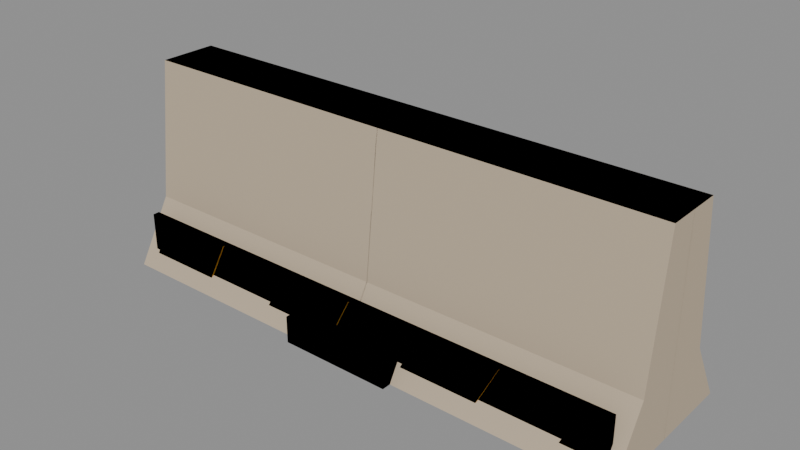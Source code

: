 # Source: dune_barrier.blend  (saved by Blender 5.3.31; exported with 4.5.12 LTS)
import bpy
from mathutils import Matrix  # noqa: F401  (used for matrix-valued properties, if any)

bpy.ops.wm.read_factory_settings(use_empty=True)
scene = bpy.context.scene
scene.name = 'Scene'

# ---- collections
col_source = bpy.data.collections.new('Source'); scene.collection.children.link(col_source)
col_export = bpy.data.collections.new('Export'); scene.collection.children.link(col_export)

# ---- materials (node trees are filled in below, after node groups)
mat_concrete = bpy.data.materials.new('Concrete')
mat_concrete.diffuse_color = (0.521, 0.4233, 0.305, 1.0)
mat_hazarddark = bpy.data.materials.new('HazardDark')
mat_hazarddark.diffuse_color = (0.02416, 0.0185, 0.02956, 1.0)
mat_hazard = bpy.data.materials.new('Hazard')
mat_hazard.diffuse_color = (1.0, 0.5395, 0.0137, 1.0)
mat_concretedark = bpy.data.materials.new('ConcreteDark')
mat_concretedark.diffuse_color = (0.2623, 0.2051, 0.1441, 1.0)

# ---- material node trees
mat_concrete.use_nodes = True; mat_concrete.node_tree.nodes.clear()
_N = mat_concrete.node_tree.nodes; _L = mat_concrete.node_tree.links
n0 = _N.new('ShaderNodeBsdfPrincipled'); n0.name = 'Principled BSDF'; n0.location = (-200, 100)
n0.inputs[0].default_value = (0.521, 0.4233, 0.305, 1.0)
n0.inputs[2].default_value = 0.9
n0.inputs[10].default_value = 0.005
n1 = _N.new('ShaderNodeOutputMaterial'); n1.name = 'Material Output'; n1.location = (200, 100)
_L.new(n0.outputs[0], n1.inputs[0])
n1.is_active_output = True
mat_hazarddark.use_nodes = True; mat_hazarddark.node_tree.nodes.clear()
_N = mat_hazarddark.node_tree.nodes; _L = mat_hazarddark.node_tree.links
n0 = _N.new('ShaderNodeBsdfPrincipled'); n0.name = 'Principled BSDF'; n0.location = (-200, 100)
n0.inputs[0].default_value = (0.02416, 0.0185, 0.02956, 1.0)
n0.inputs[2].default_value = 0.6
n0.inputs[10].default_value = 0.005
n1 = _N.new('ShaderNodeOutputMaterial'); n1.name = 'Material Output'; n1.location = (200, 100)
_L.new(n0.outputs[0], n1.inputs[0])
n1.is_active_output = True
mat_hazard.use_nodes = True; mat_hazard.node_tree.nodes.clear()
_N = mat_hazard.node_tree.nodes; _L = mat_hazard.node_tree.links
n0 = _N.new('ShaderNodeBsdfPrincipled'); n0.name = 'Principled BSDF'; n0.location = (-200, 100)
n0.inputs[0].default_value = (1.0, 0.5395, 0.0137, 1.0)
n0.inputs[2].default_value = 0.6
n0.inputs[10].default_value = 0.005
n1 = _N.new('ShaderNodeOutputMaterial'); n1.name = 'Material Output'; n1.location = (200, 100)
_L.new(n0.outputs[0], n1.inputs[0])
n1.is_active_output = True
mat_concretedark.use_nodes = True; mat_concretedark.node_tree.nodes.clear()
_N = mat_concretedark.node_tree.nodes; _L = mat_concretedark.node_tree.links
n0 = _N.new('ShaderNodeBsdfPrincipled'); n0.name = 'Principled BSDF'; n0.location = (-200, 100)
n0.inputs[0].default_value = (0.2623, 0.2051, 0.1441, 1.0)
n0.inputs[2].default_value = 0.92
n0.inputs[10].default_value = 0.005
n1 = _N.new('ShaderNodeOutputMaterial'); n1.name = 'Material Output'; n1.location = (200, 100)
_L.new(n0.outputs[0], n1.inputs[0])
n1.is_active_output = True

# ---- meshes
me_body = bpy.data.meshes.new('Body')
me_body.from_pydata([(-0.36, -1.2, 0.0), (0.36, -1.2, 0.0), (0.2, -1.2, 0.28), (0.13, -1.2, 0.9), (-0.13, -1.2, 0.9), (-0.2, -1.2, 0.28), (-0.36, 1.2, 0.0), (0.36, 1.2, 0.0), (0.2, 1.2, 0.28), (0.13, 1.2, 0.9), (-0.13, 1.2, 0.9), (-0.2, 1.2, 0.28)], [], [(0, 1, 2, 3, 4, 5), (11, 10, 9, 8, 7, 6), (0, 6, 7, 1), (1, 7, 8, 2), (2, 8, 9, 3), (3, 9, 10, 4), (4, 10, 11, 5), (5, 11, 6, 0)])
_k = set([(0, 1), (0, 5), (0, 6), (1, 2), (1, 7), (2, 3), (2, 8), (3, 4), (3, 9), (4, 5), (4, 10), (5, 11), (6, 7), (6, 11), (7, 8), (8, 9), (9, 10), (10, 11)])
me_body.attributes.new('sharp_edge', 'BOOLEAN', 'EDGE').data.foreach_set('value', [ (min(e.vertices), max(e.vertices)) in _k for e in me_body.edges])
me_body.materials.append(mat_concrete)
me_body.update()
me_paint_1back = bpy.data.meshes.new('Paint-1Back')
me_paint_1back.from_pydata([(-1.15, -0.015, -0.11), (-1.15, -0.015, 0.11), (-1.15, 0.015, -0.11), (-1.15, 0.015, 0.11), (1.15, -0.015, -0.11), (1.15, -0.015, 0.11), (1.15, 0.015, -0.11), (1.15, 0.015, 0.11)], [], [(0, 1, 3, 2), (2, 3, 7, 6), (6, 7, 5, 4), (4, 5, 1, 0), (2, 6, 4, 0), (7, 3, 1, 5)])
me_paint_1back.polygons.foreach_set('use_smooth', [True] * 6)
_k = set([(0, 1), (0, 2), (0, 4), (1, 3), (1, 5), (2, 3), (2, 6), (3, 7), (4, 5), (4, 6), (5, 7), (6, 7)])
me_paint_1back.attributes.new('sharp_edge', 'BOOLEAN', 'EDGE').data.foreach_set('value', [ (min(e.vertices), max(e.vertices)) in _k for e in me_paint_1back.edges])
me_paint_1back.materials.append(mat_hazarddark)
me_paint_1back.update()
me_paint_1s00 = bpy.data.meshes.new('Paint-1S00')
me_paint_1s00.from_pydata([(-1.15, -0.009, -0.11), (-0.8, -0.009, -0.11), (-0.69, -0.009, 0.11), (-1.04, -0.009, 0.11), (-1.15, 0.009, -0.11), (-0.8, 0.009, -0.11), (-0.69, 0.009, 0.11), (-1.04, 0.009, 0.11)], [], [(0, 1, 2, 3), (7, 6, 5, 4), (0, 4, 5, 1), (1, 5, 6, 2), (2, 6, 7, 3), (3, 7, 4, 0)])
_k = set([(0, 1), (0, 3), (0, 4), (1, 2), (1, 5), (2, 3), (2, 6), (3, 7), (4, 5), (4, 7), (5, 6), (6, 7)])
me_paint_1s00.attributes.new('sharp_edge', 'BOOLEAN', 'EDGE').data.foreach_set('value', [ (min(e.vertices), max(e.vertices)) in _k for e in me_paint_1s00.edges])
me_paint_1s00.materials.append(mat_hazard)
me_paint_1s00.update()
me_paint_1s02 = bpy.data.meshes.new('Paint-1S02')
me_paint_1s02.from_pydata([(-0.45, -0.009, -0.11), (-0.1, -0.009, -0.11), (0.01, -0.009, 0.11), (-0.34, -0.009, 0.11), (-0.45, 0.009, -0.11), (-0.1, 0.009, -0.11), (0.01, 0.009, 0.11), (-0.34, 0.009, 0.11)], [], [(0, 1, 2, 3), (7, 6, 5, 4), (0, 4, 5, 1), (1, 5, 6, 2), (2, 6, 7, 3), (3, 7, 4, 0)])
_k = set([(0, 1), (0, 3), (0, 4), (1, 2), (1, 5), (2, 3), (2, 6), (3, 7), (4, 5), (4, 7), (5, 6), (6, 7)])
me_paint_1s02.attributes.new('sharp_edge', 'BOOLEAN', 'EDGE').data.foreach_set('value', [ (min(e.vertices), max(e.vertices)) in _k for e in me_paint_1s02.edges])
me_paint_1s02.materials.append(mat_hazard)
me_paint_1s02.update()
me_paint_1s04 = bpy.data.meshes.new('Paint-1S04')
me_paint_1s04.from_pydata([(0.25, -0.009, -0.11), (0.6, -0.009, -0.11), (0.71, -0.009, 0.11), (0.36, -0.009, 0.11), (0.25, 0.009, -0.11), (0.6, 0.009, -0.11), (0.71, 0.009, 0.11), (0.36, 0.009, 0.11)], [], [(0, 1, 2, 3), (7, 6, 5, 4), (0, 4, 5, 1), (1, 5, 6, 2), (2, 6, 7, 3), (3, 7, 4, 0)])
_k = set([(0, 1), (0, 3), (0, 4), (1, 2), (1, 5), (2, 3), (2, 6), (3, 7), (4, 5), (4, 7), (5, 6), (6, 7)])
me_paint_1s04.attributes.new('sharp_edge', 'BOOLEAN', 'EDGE').data.foreach_set('value', [ (min(e.vertices), max(e.vertices)) in _k for e in me_paint_1s04.edges])
me_paint_1s04.materials.append(mat_hazard)
me_paint_1s04.update()
me_paint_1s06 = bpy.data.meshes.new('Paint-1S06')
me_paint_1s06.from_pydata([(0.95, -0.009, -0.11), (1.15, -0.009, -0.11), (1.15, -0.009, 0.11), (1.06, -0.009, 0.11), (0.95, 0.009, -0.11), (1.15, 0.009, -0.11), (1.15, 0.009, 0.11), (1.06, 0.009, 0.11)], [], [(0, 1, 2, 3), (7, 6, 5, 4), (0, 4, 5, 1), (1, 5, 6, 2), (2, 6, 7, 3), (3, 7, 4, 0)])
_k = set([(0, 1), (0, 3), (0, 4), (1, 2), (1, 5), (2, 3), (2, 6), (3, 7), (4, 5), (4, 7), (5, 6), (6, 7)])
me_paint_1s06.attributes.new('sharp_edge', 'BOOLEAN', 'EDGE').data.foreach_set('value', [ (min(e.vertices), max(e.vertices)) in _k for e in me_paint_1s06.edges])
me_paint_1s06.materials.append(mat_hazard)
me_paint_1s06.update()
me_paint1back = bpy.data.meshes.new('Paint1Back')
me_paint1back.from_pydata([(-1.15, -0.015, -0.11), (-1.15, -0.015, 0.11), (-1.15, 0.015, -0.11), (-1.15, 0.015, 0.11), (1.15, -0.015, -0.11), (1.15, -0.015, 0.11), (1.15, 0.015, -0.11), (1.15, 0.015, 0.11)], [], [(0, 1, 3, 2), (2, 3, 7, 6), (6, 7, 5, 4), (4, 5, 1, 0), (2, 6, 4, 0), (7, 3, 1, 5)])
me_paint1back.polygons.foreach_set('use_smooth', [True] * 6)
_k = set([(0, 1), (0, 2), (0, 4), (1, 3), (1, 5), (2, 3), (2, 6), (3, 7), (4, 5), (4, 6), (5, 7), (6, 7)])
me_paint1back.attributes.new('sharp_edge', 'BOOLEAN', 'EDGE').data.foreach_set('value', [ (min(e.vertices), max(e.vertices)) in _k for e in me_paint1back.edges])
me_paint1back.materials.append(mat_hazarddark)
me_paint1back.update()
me_paint1s00 = bpy.data.meshes.new('Paint1S00')
me_paint1s00.from_pydata([(-1.15, -0.009, -0.11), (-0.8, -0.009, -0.11), (-0.69, -0.009, 0.11), (-1.04, -0.009, 0.11), (-1.15, 0.009, -0.11), (-0.8, 0.009, -0.11), (-0.69, 0.009, 0.11), (-1.04, 0.009, 0.11)], [], [(0, 1, 2, 3), (7, 6, 5, 4), (0, 4, 5, 1), (1, 5, 6, 2), (2, 6, 7, 3), (3, 7, 4, 0)])
_k = set([(0, 1), (0, 3), (0, 4), (1, 2), (1, 5), (2, 3), (2, 6), (3, 7), (4, 5), (4, 7), (5, 6), (6, 7)])
me_paint1s00.attributes.new('sharp_edge', 'BOOLEAN', 'EDGE').data.foreach_set('value', [ (min(e.vertices), max(e.vertices)) in _k for e in me_paint1s00.edges])
me_paint1s00.materials.append(mat_hazard)
me_paint1s00.update()
me_paint1s02 = bpy.data.meshes.new('Paint1S02')
me_paint1s02.from_pydata([(-0.45, -0.009, -0.11), (-0.1, -0.009, -0.11), (0.01, -0.009, 0.11), (-0.34, -0.009, 0.11), (-0.45, 0.009, -0.11), (-0.1, 0.009, -0.11), (0.01, 0.009, 0.11), (-0.34, 0.009, 0.11)], [], [(0, 1, 2, 3), (7, 6, 5, 4), (0, 4, 5, 1), (1, 5, 6, 2), (2, 6, 7, 3), (3, 7, 4, 0)])
_k = set([(0, 1), (0, 3), (0, 4), (1, 2), (1, 5), (2, 3), (2, 6), (3, 7), (4, 5), (4, 7), (5, 6), (6, 7)])
me_paint1s02.attributes.new('sharp_edge', 'BOOLEAN', 'EDGE').data.foreach_set('value', [ (min(e.vertices), max(e.vertices)) in _k for e in me_paint1s02.edges])
me_paint1s02.materials.append(mat_hazard)
me_paint1s02.update()
me_paint1s04 = bpy.data.meshes.new('Paint1S04')
me_paint1s04.from_pydata([(0.25, -0.009, -0.11), (0.6, -0.009, -0.11), (0.71, -0.009, 0.11), (0.36, -0.009, 0.11), (0.25, 0.009, -0.11), (0.6, 0.009, -0.11), (0.71, 0.009, 0.11), (0.36, 0.009, 0.11)], [], [(0, 1, 2, 3), (7, 6, 5, 4), (0, 4, 5, 1), (1, 5, 6, 2), (2, 6, 7, 3), (3, 7, 4, 0)])
_k = set([(0, 1), (0, 3), (0, 4), (1, 2), (1, 5), (2, 3), (2, 6), (3, 7), (4, 5), (4, 7), (5, 6), (6, 7)])
me_paint1s04.attributes.new('sharp_edge', 'BOOLEAN', 'EDGE').data.foreach_set('value', [ (min(e.vertices), max(e.vertices)) in _k for e in me_paint1s04.edges])
me_paint1s04.materials.append(mat_hazard)
me_paint1s04.update()
me_paint1s06 = bpy.data.meshes.new('Paint1S06')
me_paint1s06.from_pydata([(0.95, -0.009, -0.11), (1.15, -0.009, -0.11), (1.15, -0.009, 0.11), (1.06, -0.009, 0.11), (0.95, 0.009, -0.11), (1.15, 0.009, -0.11), (1.15, 0.009, 0.11), (1.06, 0.009, 0.11)], [], [(0, 1, 2, 3), (7, 6, 5, 4), (0, 4, 5, 1), (1, 5, 6, 2), (2, 6, 7, 3), (3, 7, 4, 0)])
_k = set([(0, 1), (0, 3), (0, 4), (1, 2), (1, 5), (2, 3), (2, 6), (3, 7), (4, 5), (4, 7), (5, 6), (6, 7)])
me_paint1s06.attributes.new('sharp_edge', 'BOOLEAN', 'EDGE').data.foreach_set('value', [ (min(e.vertices), max(e.vertices)) in _k for e in me_paint1s06.edges])
me_paint1s06.materials.append(mat_hazard)
me_paint1s06.update()
me_slot = bpy.data.meshes.new('Slot')
me_slot.from_pydata([(-0.25, -0.4, -0.06), (-0.25, -0.4, 0.06), (-0.25, 0.4, -0.06), (-0.25, 0.4, 0.06), (0.25, -0.4, -0.06), (0.25, -0.4, 0.06), (0.25, 0.4, -0.06), (0.25, 0.4, 0.06)], [], [(0, 1, 3, 2), (2, 3, 7, 6), (6, 7, 5, 4), (4, 5, 1, 0), (2, 6, 4, 0), (7, 3, 1, 5)])
me_slot.polygons.foreach_set('use_smooth', [True] * 6)
_k = set([(0, 1), (0, 2), (0, 4), (1, 3), (1, 5), (2, 3), (2, 6), (3, 7), (4, 5), (4, 6), (5, 7), (6, 7)])
me_slot.attributes.new('sharp_edge', 'BOOLEAN', 'EDGE').data.foreach_set('value', [ (min(e.vertices), max(e.vertices)) in _k for e in me_slot.edges])
me_slot.materials.append(mat_concretedark)
me_slot.update()
me_barrier = bpy.data.meshes.new('Barrier')
me_barrier.from_pydata([(1.2, -0.36, 0.0), (1.2, 0.36, 0.0), (1.2, 0.2, 0.28), (1.2, 0.13, 0.9), (1.2, -0.13, 0.9), (1.2, -0.2, 0.28), (-1.2, -0.36, 0.0), (-1.2, 0.36, 0.0), (-1.2, 0.2, 0.28), (-1.2, 0.13, 0.9), (-1.2, -0.13, 0.9), (-1.2, -0.2, 0.28), (-1.15, -0.315, 0.03), (-1.15, -0.315, 0.25), (-1.15, -0.285, 0.03), (-1.15, -0.285, 0.25), (1.15, -0.315, 0.03), (1.15, -0.315, 0.25), (1.15, -0.285, 0.03), (1.15, -0.285, 0.25), (-1.15, -0.3225, 0.03), (-0.8, -0.3225, 0.03), (-0.69, -0.3225, 0.25), (-1.04, -0.3225, 0.25), (-1.15, -0.3045, 0.03), (-0.8, -0.3045, 0.03), (-0.69, -0.3045, 0.25), (-1.04, -0.3045, 0.25), (-0.45, -0.3225, 0.03), (-0.1, -0.3225, 0.03), (0.01, -0.3225, 0.25), (-0.34, -0.3225, 0.25), (-0.45, -0.3045, 0.03), (-0.1, -0.3045, 0.03), (0.01, -0.3045, 0.25), (-0.34, -0.3045, 0.25), (0.25, -0.3225, 0.03), (0.6, -0.3225, 0.03), (0.71, -0.3225, 0.25), (0.36, -0.3225, 0.25), (0.25, -0.3045, 0.03), (0.6, -0.3045, 0.03), (0.71, -0.3045, 0.25), (0.36, -0.3045, 0.25), (0.95, -0.3225, 0.03), (1.15, -0.3225, 0.03), (1.15, -0.3225, 0.25), (1.06, -0.3225, 0.25), (0.95, -0.3045, 0.03), (1.15, -0.3045, 0.03), (1.15, -0.3045, 0.25), (1.06, -0.3045, 0.25), (1.15, 0.315, 0.03), (1.15, 0.315, 0.25), (1.15, 0.285, 0.03), (1.15, 0.285, 0.25), (-1.15, 0.315, 0.03), (-1.15, 0.315, 0.25), (-1.15, 0.285, 0.03), (-1.15, 0.285, 0.25), (1.15, 0.3225, 0.03), (0.8, 0.3225, 0.03), (0.69, 0.3225, 0.25), (1.04, 0.3225, 0.25), (1.15, 0.3045, 0.03), (0.8, 0.3045, 0.03), (0.69, 0.3045, 0.25), (1.04, 0.3045, 0.25), (0.45, 0.3225, 0.03), (0.1, 0.3225, 0.03), (-0.01, 0.3225, 0.25), (0.34, 0.3225, 0.25), (0.45, 0.3045, 0.03), (0.1, 0.3045, 0.03), (-0.01, 0.3045, 0.25), (0.34, 0.3045, 0.25), (-0.25, 0.3225, 0.03), (-0.6, 0.3225, 0.03), (-0.71, 0.3225, 0.25), (-0.36, 0.3225, 0.25), (-0.25, 0.3045, 0.03), (-0.6, 0.3045, 0.03), (-0.71, 0.3045, 0.25), (-0.36, 0.3045, 0.25), (-0.95, 0.3225, 0.03), (-1.15, 0.3225, 0.03), (-1.15, 0.3225, 0.25), (-1.06, 0.3225, 0.25), (-0.95, 0.3045, 0.03), (-1.15, 0.3045, 0.03), (-1.15, 0.3045, 0.25), (-1.06, 0.3045, 0.25), (-0.25, -0.4, 0.0), (-0.25, -0.4, 0.12), (-0.25, 0.4, 0.0), (-0.25, 0.4, 0.12), (0.25, -0.4, 0.0), (0.25, -0.4, 0.12), (0.25, 0.4, 0.0), (0.25, 0.4, 0.12)], [], [(0, 1, 2, 3, 4, 5), (11, 10, 9, 8, 7, 6), (0, 6, 7, 1), (1, 7, 8, 2), (2, 8, 9, 3), (3, 9, 10, 4), (4, 10, 11, 5), (5, 11, 6, 0), (12, 13, 15, 14), (14, 15, 19, 18), (18, 19, 17, 16), (16, 17, 13, 12), (14, 18, 16, 12), (19, 15, 13, 17), (20, 21, 22, 23), (27, 26, 25, 24), (20, 24, 25, 21), (21, 25, 26, 22), (22, 26, 27, 23), (23, 27, 24, 20), (28, 29, 30, 31), (35, 34, 33, 32), (28, 32, 33, 29), (29, 33, 34, 30), (30, 34, 35, 31), (31, 35, 32, 28), (36, 37, 38, 39), (43, 42, 41, 40), (36, 40, 41, 37), (37, 41, 42, 38), (38, 42, 43, 39), (39, 43, 40, 36), (44, 45, 46, 47), (51, 50, 49, 48), (44, 48, 49, 45), (45, 49, 50, 46), (46, 50, 51, 47), (47, 51, 48, 44), (52, 53, 55, 54), (54, 55, 59, 58), (58, 59, 57, 56), (56, 57, 53, 52), (54, 58, 56, 52), (59, 55, 53, 57), (60, 61, 62, 63), (67, 66, 65, 64), (60, 64, 65, 61), (61, 65, 66, 62), (62, 66, 67, 63), (63, 67, 64, 60), (68, 69, 70, 71), (75, 74, 73, 72), (68, 72, 73, 69), (69, 73, 74, 70), (70, 74, 75, 71), (71, 75, 72, 68), (76, 77, 78, 79), (83, 82, 81, 80), (76, 80, 81, 77), (77, 81, 82, 78), (78, 82, 83, 79), (79, 83, 80, 76), (84, 85, 86, 87), (91, 90, 89, 88), (84, 88, 89, 85), (85, 89, 90, 86), (86, 90, 91, 87), (87, 91, 88, 84), (92, 93, 95, 94), (94, 95, 99, 98), (98, 99, 97, 96), (96, 97, 93, 92), (94, 98, 96, 92), (99, 95, 93, 97)])
me_barrier.polygons.foreach_set('use_smooth', [True] * 74)
me_barrier.polygons.foreach_set('material_index', [1, 1, 1, 1, 1, 1, 1, 1, 2, 2, 2, 2, 2, 2, 3, 3, 3, 3, 3, 3, 3, 3, 3, 3, 3, 3, 3, 3, 3, 3, 3, 3, 3, 3, 3, 3, 3, 3, 2, 2, 2, 2, 2, 2, 3, 3, 3, 3, 3, 3, 3, 3, 3, 3, 3, 3, 3, 3, 3, 3, 3, 3, 3, 3, 3, 3, 3, 3, 4, 4, 4, 4, 4, 4])
_k = set([(0, 1), (0, 5), (0, 6), (1, 2), (1, 7), (2, 3), (2, 8), (3, 4), (3, 9), (4, 5), (4, 10), (5, 11), (6, 7), (6, 11), (7, 8), (8, 9), (9, 10), (10, 11), (12, 13), (12, 14), (12, 16), (13, 15), (13, 17), (14, 15), (14, 18), (15, 19), (16, 17), (16, 18), (17, 19), (18, 19), (20, 21), (20, 23), (20, 24), (21, 22), (21, 25), (22, 23), (22, 26), (23, 27), (24, 25), (24, 27), (25, 26), (26, 27), (28, 29), (28, 31), (28, 32), (29, 30), (29, 33), (30, 31), (30, 34), (31, 35), (32, 33), (32, 35), (33, 34), (34, 35), (36, 37), (36, 39), (36, 40), (37, 38), (37, 41), (38, 39), (38, 42), (39, 43), (40, 41), (40, 43), (41, 42), (42, 43), (44, 45), (44, 47), (44, 48), (45, 46), (45, 49), (46, 47), (46, 50), (47, 51), (48, 49), (48, 51), (49, 50), (50, 51), (52, 53), (52, 54), (52, 56), (53, 55), (53, 57), (54, 55), (54, 58), (55, 59), (56, 57), (56, 58), (57, 59), (58, 59), (60, 61), (60, 63), (60, 64), (61, 62), (61, 65), (62, 63), (62, 66), (63, 67), (64, 65), (64, 67), (65, 66), (66, 67), (68, 69), (68, 71), (68, 72), (69, 70), (69, 73), (70, 71), (70, 74), (71, 75), (72, 73), (72, 75), (73, 74), (74, 75), (76, 77), (76, 79), (76, 80), (77, 78), (77, 81), (78, 79), (78, 82), (79, 83), (80, 81), (80, 83), (81, 82), (82, 83), (84, 85), (84, 87), (84, 88), (85, 86), (85, 89), (86, 87), (86, 90), (87, 91), (88, 89), (88, 91), (89, 90), (90, 91), (92, 93), (92, 94), (92, 96), (93, 95), (93, 97), (94, 95), (94, 98), (95, 99), (96, 97), (96, 98), (97, 99), (98, 99)])
me_barrier.attributes.new('sharp_edge', 'BOOLEAN', 'EDGE').data.foreach_set('value', [ (min(e.vertices), max(e.vertices)) in _k for e in me_barrier.edges])
me_barrier.materials.append(None)
me_barrier.materials.append(mat_concrete)
me_barrier.materials.append(mat_hazarddark)
me_barrier.materials.append(mat_hazard)
me_barrier.materials.append(mat_concretedark)
me_barrier.update()
me_barrier.normals_split_custom_set([tuple(v) for v in zip(*[iter([1.0, 0.0, 0.0, 1.0, 0.0, 0.0, 1.0, 0.0, 0.0, 1.0, 0.0, 0.0, 1.0, 0.0, 0.0, 1.0, 0.0, 0.0, -1.0, 0.0, 0.0, -1.0, 0.0, 0.0, -1.0, 0.0, 0.0, -1.0, 0.0, 0.0, -1.0, 0.0, 0.0, -1.0, 0.0, 0.0, 0.0, 0.0, -1.0, 0.0, 0.0, -1.0, 0.0, 0.0, -1.0, 0.0, 0.0, -1.0, 6.469e-08, 0.8682, 0.4961, 6.469e-08, 0.8682, 0.4961, 6.469e-08, 0.8682, 0.4961, 6.469e-08, 0.8682, 0.4961, 7.513e-08, 0.9937, 0.1122, 7.513e-08, 0.9937, 0.1122, 7.513e-08, 0.9937, 0.1122, 7.513e-08, 0.9937, 0.1122, -4.776e-09, 0.0, 1.0, -4.776e-09, 0.0, 1.0, -4.776e-09, 0.0, 1.0, -4.776e-09, 0.0, 1.0, -7.354e-08, -0.9937, 0.1122, -7.354e-08, -0.9937, 0.1122, -7.354e-08, -0.9937, 0.1122, -7.354e-08, -0.9937, 0.1122, -6.498e-08, -0.8682, 0.4961, -6.498e-08, -0.8682, 0.4961, -6.498e-08, -0.8682, 0.4961, -6.498e-08, -0.8682, 0.4961, -1.0, 0.0, 0.0, -1.0, 0.0, 0.0, -1.0, 0.0, 0.0, -1.0, 0.0, 0.0, 0.0, 1.0, 0.0, 0.0, 1.0, 0.0, 0.0, 1.0, 0.0, 0.0, 1.0, 0.0, 1.0, 0.0, 0.0, 1.0, 0.0, 0.0, 1.0, 0.0, 0.0, 1.0, 0.0, 0.0, 0.0, -1.0, 0.0, 0.0, -1.0, 0.0, 0.0, -1.0, 0.0, 0.0, -1.0, 0.0, 0.0, 0.0, -1.0, 0.0, 0.0, -1.0, 0.0, 0.0, -1.0, 0.0, 0.0, -1.0, 0.0, 0.0, 1.0, 0.0, 0.0, 1.0, 0.0, 0.0, 1.0, 0.0, 0.0, 1.0, 0.0, -1.0, 0.0, 0.0, -1.0, 0.0, 0.0, -1.0, 0.0, 0.0, -1.0, 0.0, 0.0, 1.0, 0.0, 0.0, 1.0, 0.0, 0.0, 1.0, 0.0, 0.0, 1.0, 0.0, 0.0, 0.0, -1.0, 0.0, 0.0, -1.0, 0.0, 0.0, -1.0, 0.0, 0.0, -1.0, 0.8944, 0.0, -0.4472, 0.8944, 0.0, -0.4472, 0.8944, 0.0, -0.4472, 0.8944, 0.0, -0.4472, 0.0, 0.0, 1.0, 0.0, 0.0, 1.0, 0.0, 0.0, 1.0, 0.0, 0.0, 1.0, -0.8944, 0.0, 0.4472, -0.8944, 0.0, 0.4472, -0.8944, 0.0, 0.4472, -0.8944, 0.0, 0.4472, 0.0, -1.0, 9.676e-08, 0.0, -1.0, 9.676e-08, 0.0, -1.0, 9.676e-08, 0.0, -1.0, 9.676e-08, 0.0, 1.0, 0.0, 0.0, 1.0, 0.0, 0.0, 1.0, 0.0, 0.0, 1.0, 0.0, 0.0, 0.0, -1.0, 0.0, 0.0, -1.0, 0.0, 0.0, -1.0, 0.0, 0.0, -1.0, 0.8944, 0.0, -0.4472, 0.8944, 0.0, -0.4472, 0.8944, 0.0, -0.4472, 0.8944, 0.0, -0.4472, 0.0, 0.0, 1.0, 0.0, 0.0, 1.0, 0.0, 0.0, 1.0, 0.0, 0.0, 1.0, -0.8944, 0.0, 0.4472, -0.8944, 0.0, 0.4472, -0.8944, 0.0, 0.4472, -0.8944, 0.0, 0.4472, 0.0, -1.0, 0.0, 0.0, -1.0, 0.0, 0.0, -1.0, 0.0, 0.0, -1.0, 0.0, 0.0, 1.0, 9.676e-08, 0.0, 1.0, 9.676e-08, 0.0, 1.0, 9.676e-08, 0.0, 1.0, 9.676e-08, 0.0, 0.0, -1.0, 0.0, 0.0, -1.0, 0.0, 0.0, -1.0, 0.0, 0.0, -1.0, 0.8944, 0.0, -0.4472, 0.8944, 0.0, -0.4472, 0.8944, 0.0, -0.4472, 0.8944, 0.0, -0.4472, 0.0, 0.0, 1.0, 0.0, 0.0, 1.0, 0.0, 0.0, 1.0, 0.0, 0.0, 1.0, -0.8944, 0.0, 0.4472, -0.8944, 0.0, 0.4472, -0.8944, 0.0, 0.4472, -0.8944, 0.0, 0.4472, 0.0, -1.0, -5.839e-08, 0.0, -1.0, -5.839e-08, 0.0, -1.0, -5.839e-08, 0.0, -1.0, -5.839e-08, 0.0, 1.0, -1.168e-07, 0.0, 1.0, -1.168e-07, 0.0, 1.0, -1.168e-07, 0.0, 1.0, -1.168e-07, 0.0, 0.0, -1.0, 0.0, 0.0, -1.0, 0.0, 0.0, -1.0, 0.0, 0.0, -1.0, 1.0, 0.0, 0.0, 1.0, 0.0, 0.0, 1.0, 0.0, 0.0, 1.0, 0.0, 0.0, 0.0, 0.0, 1.0, 0.0, 0.0, 1.0, 0.0, 0.0, 1.0, 0.0, 0.0, 1.0, -0.8944, 0.0, 0.4472, -0.8944, 0.0, 0.4472, -0.8944, 0.0, 0.4472, -0.8944, 0.0, 0.4472, 1.0, 0.0, 0.0, 1.0, 0.0, 0.0, 1.0, 0.0, 0.0, 1.0, 0.0, 0.0, -1.425e-07, -1.0, 0.0, -1.425e-07, -1.0, 0.0, -1.425e-07, -1.0, 0.0, -1.425e-07, -1.0, 0.0, -1.0, 0.0, 0.0, -1.0, 0.0, 0.0, -1.0, 0.0, 0.0, -1.0, 0.0, 0.0, 1.425e-07, 1.0, 0.0, 1.425e-07, 1.0, 0.0, 1.425e-07, 1.0, 0.0, 1.425e-07, 1.0, 0.0, -3.374e-11, 0.0, -1.0, -3.374e-11, 0.0, -1.0, -3.374e-11, 0.0, -1.0, -3.374e-11, 0.0, -1.0, 0.0, 0.0, 1.0, 0.0, 0.0, 1.0, 0.0, 0.0, 1.0, 0.0, 0.0, 1.0, 1.277e-07, 1.0, 9.676e-08, 1.277e-07, 1.0, 9.676e-08, 1.277e-07, 1.0, 9.676e-08, 1.277e-07, 1.0, 9.676e-08, -1.703e-07, -1.0, 9.676e-08, -1.703e-07, -1.0, 9.676e-08, -1.703e-07, -1.0, 9.676e-08, -1.703e-07, -1.0, 9.676e-08, 0.0, 0.0, -1.0, 0.0, 0.0, -1.0, 0.0, 0.0, -1.0, 0.0, 0.0, -1.0, -0.8944, 0.0, -0.4472, -0.8944, 0.0, -0.4472, -0.8944, 0.0, -0.4472, -0.8944, 0.0, -0.4472, 0.0, 0.0, 1.0, 0.0, 0.0, 1.0, 0.0, 0.0, 1.0, 0.0, 0.0, 1.0, 0.8944, 0.0, 0.4472, 0.8944, 0.0, 0.4472, 0.8944, 0.0, 0.4472, 0.8944, 0.0, 0.4472, 1.277e-07, 1.0, 9.676e-08, 1.277e-07, 1.0, 9.676e-08, 1.277e-07, 1.0, 9.676e-08, 1.277e-07, 1.0, 9.676e-08, -1.703e-07, -1.0, -1.935e-07, -1.703e-07, -1.0, -1.935e-07, -1.703e-07, -1.0, -1.935e-07, -1.703e-07, -1.0, -1.935e-07, -9.239e-09, 0.0, -1.0, -9.239e-09, 0.0, -1.0, -9.239e-09, 0.0, -1.0, -9.239e-09, 0.0, -1.0, -0.8944, 0.0, -0.4472, -0.8944, 0.0, -0.4472, -0.8944, 0.0, -0.4472, -0.8944, 0.0, -0.4472, 0.0, 0.0, 1.0, 0.0, 0.0, 1.0, 0.0, 0.0, 1.0, 0.0, 0.0, 1.0, 0.8944, 0.0, 0.4472, 0.8944, 0.0, 0.4472, 0.8944, 0.0, 0.4472, 0.8944, 0.0, 0.4472, 1.277e-07, 1.0, 0.0, 1.277e-07, 1.0, 0.0, 1.277e-07, 1.0, 0.0, 1.277e-07, 1.0, 0.0, -1.703e-07, -1.0, 9.676e-08, -1.703e-07, -1.0, 9.676e-08, -1.703e-07, -1.0, 9.676e-08, -1.703e-07, -1.0, 9.676e-08, 0.0, 0.0, -1.0, 0.0, 0.0, -1.0, 0.0, 0.0, -1.0, 0.0, 0.0, -1.0, -0.8944, 0.0, -0.4472, -0.8944, 0.0, -0.4472, -0.8944, 0.0, -0.4472, -0.8944, 0.0, -0.4472, 0.0, 0.0, 1.0, 0.0, 0.0, 1.0, 0.0, 0.0, 1.0, 0.0, 0.0, 1.0, 0.8944, 0.0, 0.4472, 0.8944, 0.0, 0.4472, 0.8944, 0.0, 0.4472, 0.8944, 0.0, 0.4472, 2.055e-07, 1.0, -1.168e-07, 2.055e-07, 1.0, -1.168e-07, 2.055e-07, 1.0, -1.168e-07, 2.055e-07, 1.0, -1.168e-07, -2.055e-07, -1.0, 1.168e-07, -2.055e-07, -1.0, 1.168e-07, -2.055e-07, -1.0, 1.168e-07, -2.055e-07, -1.0, 1.168e-07, 0.0, 0.0, -1.0, 0.0, 0.0, -1.0, 0.0, 0.0, -1.0, 0.0, 0.0, -1.0, -1.0, 0.0, 0.0, -1.0, 0.0, 0.0, -1.0, 0.0, 0.0, -1.0, 0.0, 0.0, 0.0, 0.0, 1.0, 0.0, 0.0, 1.0, 0.0, 0.0, 1.0, 0.0, 0.0, 1.0, 0.8944, 0.0, 0.4472, 0.8944, 0.0, 0.4472, 0.8944, 0.0, 0.4472, 0.8944, 0.0, 0.4472, -1.0, 0.0, 0.0, -1.0, 0.0, 0.0, -1.0, 0.0, 0.0, -1.0, 0.0, 0.0, 0.0, 1.0, 0.0, 0.0, 1.0, 0.0, 0.0, 1.0, 0.0, 0.0, 1.0, 0.0, 1.0, 0.0, 0.0, 1.0, 0.0, 0.0, 1.0, 0.0, 0.0, 1.0, 0.0, 0.0, 0.0, -1.0, 0.0, 0.0, -1.0, 0.0, 0.0, -1.0, 0.0, 0.0, -1.0, 0.0, 0.0, 0.0, -1.0, 0.0, 0.0, -1.0, 0.0, 0.0, -1.0, 0.0, 0.0, -1.0, 0.0, 0.0, 1.0, 0.0, 0.0, 1.0, 0.0, 0.0, 1.0, 0.0, 0.0, 1.0])] * 3)])

# ---- objects
ob_body = bpy.data.objects.new('Body', me_body)
ob_paint_1back = bpy.data.objects.new('Paint-1Back', me_paint_1back)
ob_paint_1s00 = bpy.data.objects.new('Paint-1S00', me_paint_1s00)
ob_paint_1s02 = bpy.data.objects.new('Paint-1S02', me_paint_1s02)
ob_paint_1s04 = bpy.data.objects.new('Paint-1S04', me_paint_1s04)
ob_paint_1s06 = bpy.data.objects.new('Paint-1S06', me_paint_1s06)
ob_paint1back = bpy.data.objects.new('Paint1Back', me_paint1back)
ob_paint1s00 = bpy.data.objects.new('Paint1S00', me_paint1s00)
ob_paint1s02 = bpy.data.objects.new('Paint1S02', me_paint1s02)
ob_paint1s04 = bpy.data.objects.new('Paint1S04', me_paint1s04)
ob_paint1s06 = bpy.data.objects.new('Paint1S06', me_paint1s06)
ob_slot = bpy.data.objects.new('Slot', me_slot)
ob_barrier = bpy.data.objects.new('Barrier', me_barrier)

# ---- transforms, parenting, visibility, modifiers, constraints
ob_body.location = (0.0, 0.0, 0.0)
ob_body.rotation_euler = (0.0, 0.0, 1.571)
ob_paint_1back.location = (0.0, -0.3, 0.14)
_m = ob_paint_1back.modifiers.new('WeightedNormal', 'WEIGHTED_NORMAL')
_m.keep_sharp = True
ob_paint_1s00.location = (0.0, -0.3135, 0.14)
ob_paint_1s02.location = (0.0, -0.3135, 0.14)
ob_paint_1s04.location = (0.0, -0.3135, 0.14)
ob_paint_1s06.location = (0.0, -0.3135, 0.14)
ob_paint1back.location = (0.0, 0.3, 0.14)
ob_paint1back.rotation_euler = (0.0, -0.0, 3.142)
_m = ob_paint1back.modifiers.new('WeightedNormal', 'WEIGHTED_NORMAL')
_m.keep_sharp = True
ob_paint1s00.location = (1.18e-09, 0.3135, 0.14)
ob_paint1s00.rotation_euler = (0.0, -0.0, 3.142)
ob_paint1s02.location = (1.18e-09, 0.3135, 0.14)
ob_paint1s02.rotation_euler = (0.0, -0.0, 3.142)
ob_paint1s04.location = (1.18e-09, 0.3135, 0.14)
ob_paint1s04.rotation_euler = (0.0, -0.0, 3.142)
ob_paint1s06.location = (1.18e-09, 0.3135, 0.14)
ob_paint1s06.rotation_euler = (0.0, -0.0, 3.142)
ob_slot.location = (0.0, 0.0, 0.06)
_m = ob_slot.modifiers.new('WeightedNormal', 'WEIGHTED_NORMAL')
_m.keep_sharp = True
ob_barrier.location = (0.0, 0.0, 0.0)

# ---- collection membership
col_source.objects.link(ob_body)
col_source.objects.link(ob_paint_1back)
col_source.objects.link(ob_paint_1s00)
col_source.objects.link(ob_paint_1s02)
col_source.objects.link(ob_paint_1s04)
col_source.objects.link(ob_paint_1s06)
col_source.objects.link(ob_paint1back)
col_source.objects.link(ob_paint1s00)
col_source.objects.link(ob_paint1s02)
col_source.objects.link(ob_paint1s04)
col_source.objects.link(ob_paint1s06)
col_source.objects.link(ob_slot)
col_export.objects.link(ob_barrier)

# ---- scene / render settings (as saved in the file)
scene.frame_start = 1; scene.frame_end = 250; scene.frame_set(1)
scene.render.engine = 'BLENDER_EEVEE_NEXT'
scene.render.bake_bias = 0.0
scene.render.bake_samples = 0
scene.render.compositor_device = 'GPU'
scene.eevee.use_volume_custom_range = False
scene.eevee.fast_gi_thickness_near = 0.1
scene.eevee.fast_gi_thickness_far = 0.0
scene.eevee.ray_tracing_options.screen_trace_thickness = 0.1
bpy.context.view_layer.update()

# ---- added for rendering (the .blend has no active camera and no usable light): camera, sun + grey world if the file has none
cam_auto = bpy.data.cameras.new('AutoCamera')
cam_auto.lens = 50.0
cam_auto.sensor_width = 36.0
cam_auto.clip_end = 1000.0
ob_auto_camera = bpy.data.objects.new('AutoCamera', cam_auto)
scene.collection.objects.link(ob_auto_camera)
ob_auto_camera.location = (2.48436, -2.98123, 2.43749)
ob_auto_camera.rotation_euler = (1.09748, -7.21219e-08, 0.694738)
scene.camera = ob_auto_camera
light_auto_sun = bpy.data.lights.new('AutoSun', 'SUN')
light_auto_sun.energy = 3.0
light_auto_sun.angle = 0.0523599
ob_auto_sun = bpy.data.objects.new('AutoSun', light_auto_sun)
scene.collection.objects.link(ob_auto_sun)
ob_auto_sun.rotation_euler = (0.872665, 0.174533, 0.523599)
if scene.world is None:
    world_auto = bpy.data.worlds.new('AutoWorld')
    world_auto.color = (0.3, 0.3, 0.3)
    scene.world = world_auto
bpy.context.view_layer.update()
